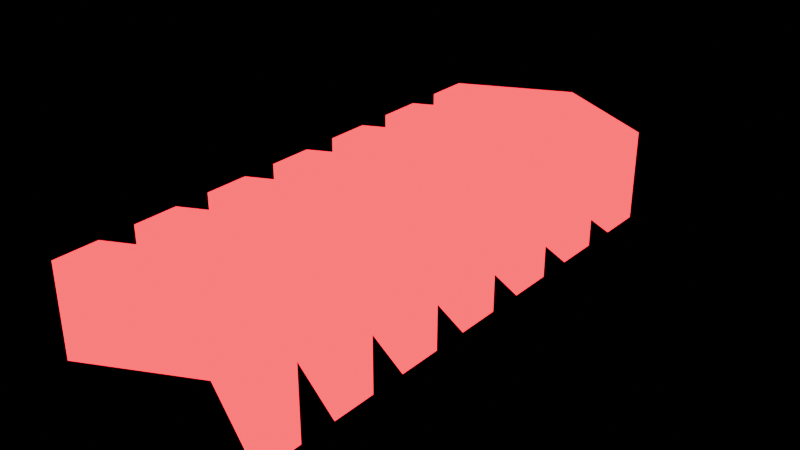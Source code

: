 # Source: VR_Arrow.blend  (saved by Blender 4.0.36; exported with 4.5.12 LTS)
import bpy
from mathutils import Matrix  # noqa: F401  (used for matrix-valued properties, if any)

bpy.ops.wm.read_factory_settings(use_empty=True)
scene = bpy.context.scene
scene.name = 'Scene'

# ---- collections
col_collection = bpy.data.collections.new('Collection'); scene.collection.children.link(col_collection)

# ---- materials (node trees are filled in below, after node groups)
mat_material_001 = bpy.data.materials.new('Material.001')
mat_material_001.use_transparent_shadow = False
mat_material_001.preview_render_type = 'FLAT'

# ---- material node trees
mat_material_001.use_nodes = True; mat_material_001.node_tree.nodes.clear()
_N = mat_material_001.node_tree.nodes; _L = mat_material_001.node_tree.links
n0 = _N.new('ShaderNodeOutputMaterial'); n0.name = 'Material Output'; n0.location = (550, 300)
n1 = _N.new('ShaderNodeEmission'); n1.name = 'Emission'; n1.location = (330, 255)
n1.inputs[0].default_value = (1.0, 0.0, 0.03655, 1.0)
n1.inputs[1].default_value = 2.5
_L.new(n1.outputs[0], n0.inputs[0])
n0.is_active_output = True

# ---- world
world_world = bpy.data.worlds.new('World'); scene.world = world_world
world_world.use_nodes = True; world_world.node_tree.nodes.clear()
_N = world_world.node_tree.nodes; _L = world_world.node_tree.links
n0 = _N.new('ShaderNodeOutputWorld'); n0.name = 'World Output'; n0.location = (300, 300)
n1 = _N.new('ShaderNodeBackground'); n1.name = 'Background'; n1.location = (10, 300)
n1.inputs[0].default_value = (0.0, 0.0, 0.0, 1.0)
_L.new(n1.outputs[0], n0.inputs[0])
n0.is_active_output = True
world_world.color = (0.05088, 0.05088, 0.05088)
world_world.use_sun_shadow = False
world_world.sun_shadow_jitter_overblur = 0.0

# ---- meshes
me_plane = bpy.data.meshes.new('Plane')
me_plane.from_pydata([(-5.0, -1.0, 0.0), (5.0, -1.0, 0.0), (-5.0, 1.0, 0.0), (5.0, 1.0, 0.0), (0.0, 1.5, 0.0), (0.0, 3.5, 0.0), (-5.0, -1.0, -4.201), (5.0, -1.0, -4.201), (-5.0, 1.0, -4.201), (5.0, 1.0, -4.201), (0.0, 1.5, -4.201), (0.0, 3.5, -4.201)], [], [(4, 5, 3, 1), (0, 2, 5, 4), (10, 7, 9, 11), (6, 10, 11, 8), (0, 4, 10, 6), (1, 3, 9, 7), (2, 0, 6, 8), (3, 5, 11, 9), (5, 2, 8, 11), (4, 1, 7, 10)])
_uv = me_plane.uv_layers.new(name='UVMap')
_uv.uv.foreach_set('vector', [0.5, 1.25, 0.5, 2.25, 1.0, 1.0, 1.0, 0.0, 0.0, 0.0, 0.0, 1.0, 0.5, 2.25, 0.5, 1.25, 0.5, 1.25, 1.0, 0.0, 1.0, 1.0, 0.5, 2.25, 0.0, 0.0, 0.5, 1.25, 0.5, 2.25, 0.0, 1.0, 0.0, 0.0, 0.5, 1.25, 0.5, 1.25, 0.0, 0.0, 1.0, 0.0, 1.0, 1.0, 1.0, 1.0, 1.0, 0.0, 0.0, 1.0, 0.0, 0.0, 0.0, 0.0, 0.0, 1.0, 1.0, 1.0, 0.5, 2.25, 0.5, 2.25, 1.0, 1.0, 0.5, 2.25, 0.0, 1.0, 0.0, 1.0, 0.5, 2.25, 0.5, 1.25, 1.0, 0.0, 1.0, 0.0, 0.5, 1.25])
me_plane.materials.append(mat_material_001)
me_plane.materials.append(None)
me_plane.update()

# ---- objects
ob_plane = bpy.data.objects.new('Plane', me_plane)

# ---- transforms, parenting, visibility, modifiers, constraints
ob_plane.location = (0.0, 0.0, 0.0)
_m = ob_plane.modifiers.new('Array', 'ARRAY')
_m.count = 7
_m.relative_offset_displace = (0.0, 0.8, 0.0)

# ---- collection membership
col_collection.objects.link(ob_plane)

# ---- scene / render settings (as saved in the file)
scene.frame_start = 1; scene.frame_end = 260; scene.frame_set(135)
scene.render.engine = 'BLENDER_EEVEE_NEXT'
scene.cycles.sampling_pattern = 'TABULATED_SOBOL'
bpy.context.view_layer.update()

# ---- added for rendering (the .blend has no active camera): camera
cam_auto = bpy.data.cameras.new('AutoCamera')
cam_auto.lens = 50.0
cam_auto.sensor_width = 36.0
cam_auto.clip_end = 1000.0
ob_auto_camera = bpy.data.objects.new('AutoCamera', cam_auto)
scene.collection.objects.link(ob_auto_camera)
ob_auto_camera.location = (26.1507, -19.3308, 18.8199)
ob_auto_camera.rotation_euler = (1.09748, -7.21219e-08, 0.694738)
scene.camera = ob_auto_camera
bpy.context.view_layer.update()
